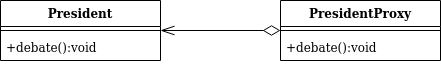

The diagram above was exported from draw.io. Its source (the exported page's mxGraphModel, read from the mxfile embedded in the PNG):
<mxGraphModel dx="782" dy="422" grid="1" gridSize="10" guides="1" tooltips="1" connect="1" arrows="1" fold="1" page="1" pageScale="1" pageWidth="1169" pageHeight="827" math="0" shadow="0">
  <root>
    <mxCell id="0" />
    <mxCell id="1" parent="0" />
    <mxCell id="jhIzDzjmEdMcK9IcTzCk-1" value="President" style="swimlane;fontStyle=1;align=center;verticalAlign=top;childLayout=stackLayout;horizontal=1;startSize=26;horizontalStack=0;resizeParent=1;resizeParentMax=0;resizeLast=0;collapsible=1;marginBottom=0;" vertex="1" parent="1">
      <mxGeometry x="180" y="160" width="160" height="60" as="geometry" />
    </mxCell>
    <mxCell id="jhIzDzjmEdMcK9IcTzCk-3" value="" style="line;strokeWidth=1;fillColor=none;align=left;verticalAlign=middle;spacingTop=-1;spacingLeft=3;spacingRight=3;rotatable=0;labelPosition=right;points=[];portConstraint=eastwest;" vertex="1" parent="jhIzDzjmEdMcK9IcTzCk-1">
      <mxGeometry y="26" width="160" height="8" as="geometry" />
    </mxCell>
    <mxCell id="jhIzDzjmEdMcK9IcTzCk-4" value="+debate():void" style="text;strokeColor=none;fillColor=none;align=left;verticalAlign=top;spacingLeft=4;spacingRight=4;overflow=hidden;rotatable=0;points=[[0,0.5],[1,0.5]];portConstraint=eastwest;" vertex="1" parent="jhIzDzjmEdMcK9IcTzCk-1">
      <mxGeometry y="34" width="160" height="26" as="geometry" />
    </mxCell>
    <mxCell id="jhIzDzjmEdMcK9IcTzCk-5" value="PresidentProxy" style="swimlane;fontStyle=1;align=center;verticalAlign=top;childLayout=stackLayout;horizontal=1;startSize=26;horizontalStack=0;resizeParent=1;resizeParentMax=0;resizeLast=0;collapsible=1;marginBottom=0;" vertex="1" parent="1">
      <mxGeometry x="460" y="160" width="160" height="60" as="geometry" />
    </mxCell>
    <mxCell id="jhIzDzjmEdMcK9IcTzCk-7" value="" style="line;strokeWidth=1;fillColor=none;align=left;verticalAlign=middle;spacingTop=-1;spacingLeft=3;spacingRight=3;rotatable=0;labelPosition=right;points=[];portConstraint=eastwest;" vertex="1" parent="jhIzDzjmEdMcK9IcTzCk-5">
      <mxGeometry y="26" width="160" height="8" as="geometry" />
    </mxCell>
    <mxCell id="jhIzDzjmEdMcK9IcTzCk-8" value="+debate():void" style="text;strokeColor=none;fillColor=none;align=left;verticalAlign=top;spacingLeft=4;spacingRight=4;overflow=hidden;rotatable=0;points=[[0,0.5],[1,0.5]];portConstraint=eastwest;" vertex="1" parent="jhIzDzjmEdMcK9IcTzCk-5">
      <mxGeometry y="34" width="160" height="26" as="geometry" />
    </mxCell>
    <mxCell id="jhIzDzjmEdMcK9IcTzCk-9" value="" style="endArrow=openThin;endFill=0;endSize=12;html=1;entryX=1;entryY=0.5;entryDx=0;entryDy=0;startArrow=diamondThin;startFill=0;startSize=15;" edge="1" parent="1" target="jhIzDzjmEdMcK9IcTzCk-1">
      <mxGeometry width="160" relative="1" as="geometry">
        <mxPoint x="460" y="190" as="sourcePoint" />
        <mxPoint x="530" y="310" as="targetPoint" />
      </mxGeometry>
    </mxCell>
  </root>
</mxGraphModel>